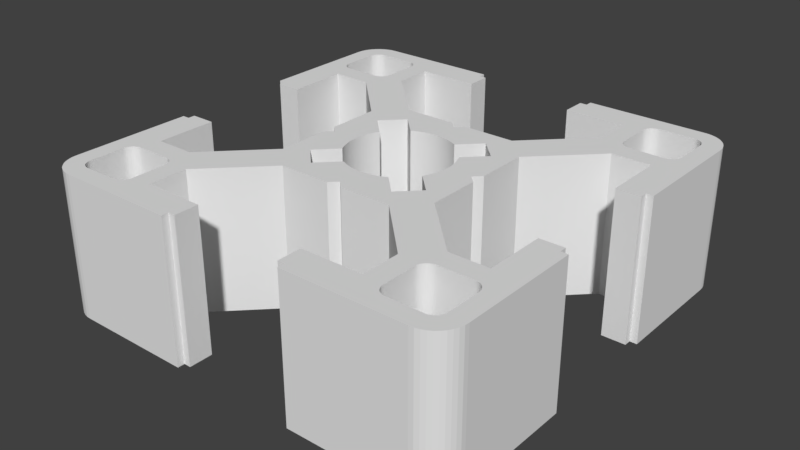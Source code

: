 # Source: Strebenprofil_30x30.blend  (saved by Blender 2.79.0; exported with 4.5.12 LTS)
import bpy
from mathutils import Matrix  # noqa: F401  (used for matrix-valued properties, if any)

bpy.ops.wm.read_factory_settings(use_empty=True)
scene = bpy.context.scene
scene.name = 'Scene'

# ---- collections
col_collection_1 = bpy.data.collections.new('Collection 1'); scene.collection.children.link(col_collection_1)

# ---- world
world_world = bpy.data.worlds.new('World'); scene.world = world_world
world_world.color = (0.05088, 0.05088, 0.05088)
world_world.use_sun_shadow = False
world_world.sun_shadow_jitter_overblur = 0.0
world_world.cycles.sampling_method = 'MANUAL'

# ---- meshes
me_cube_043 = bpy.data.meshes.new('Cube.043')
me_cube_043.from_pydata([(1.3, -1.5, -0.5), (1.3, -1.5, 0.5), (0.45, -1.5, 0.5), (0.45, -1.5, -0.5), (0.45, -1.45, -0.5), (0.4, -1.45, -0.5), (0.4, -1.28, -0.5), (0.825, -1.28, -0.5), (0.825, -1.114, -0.5), (0.97, -1.232, -0.5), (0.97, -1.29, -0.5), (0.971, -1.303, -0.5), (0.9739, -1.315, -0.5), (0.9787, -1.326, -0.5), (0.9853, -1.337, -0.5), (0.9934, -1.347, -0.5), (1.003, -1.355, -0.5), (1.014, -1.361, -0.5), (1.025, -1.366, -0.5), (1.037, -1.369, -0.5), (1.05, -1.37, -0.5), (1.14, -1.37, -0.5), (1.331, -1.498, -0.5), (1.331, -1.498, 0.5), (1.05, -1.37, 0.5), (1.037, -1.369, 0.5), (1.025, -1.366, 0.5), (1.014, -1.361, 0.5), (1.003, -1.355, 0.5), (0.9934, -1.347, 0.5), (0.9853, -1.337, 0.5), (0.9787, -1.326, 0.5), (0.9739, -1.315, 0.5), (0.971, -1.303, 0.5), (0.97, -1.29, 0.5), (0.97, -1.05, 0.5), (0.971, -1.037, 0.5), (0.9739, -1.025, 0.5), (0.9787, -1.014, 0.5), (0.9853, -1.003, 0.5), (0.9934, -0.9934, 0.5), (1.003, -0.9853, 0.5), (1.014, -0.9787, 0.5), (1.025, -0.9739, 0.5), (1.037, -0.971, 0.5), (1.05, -0.97, 0.5), (1.29, -0.97, 0.5), (1.28, -0.825, 0.5), (1.006, -0.825, 0.5), (0.6, -0.4192, 0.5), (0.6, -0.05355, 0.5), (0.3592, -0.0642, 0.5), (0.3585, -0.06839, 0.5), (0.3535, -0.09077, 0.5), (0.3471, -0.1128, 0.5), (0.3394, -0.1344, 0.5), (0.3303, -0.1554, 0.5), (0.3199, -0.1758, 0.5), (0.3189, -0.1775, 0.5), (0.4596, -0.3182, 0.5), (0.3182, -0.4596, 0.5), (0.1775, -0.3189, 0.5), (0.1758, -0.3199, 0.5), (0.1554, -0.3303, 0.5), (0.1344, -0.3394, 0.5), (0.1128, -0.3471, 0.5), (0.09077, -0.3535, 0.5), (0.06839, -0.3585, 0.5), (0.04575, -0.3621, 0.5), (0.02292, -0.3643, 0.5), (-3.8e-07, -0.365, 0.5), (-0.02292, -0.3643, 0.5), (-0.04575, -0.3621, 0.5), (-0.06839, -0.3585, 0.5), (-0.09077, -0.3535, 0.5), (-0.1128, -0.3471, 0.5), (-0.1344, -0.3394, 0.5), (-0.1554, -0.3303, 0.5), (-0.1758, -0.3199, 0.5), (-0.1775, -0.3189, 0.5), (-0.3182, -0.4596, 0.5), (-0.4596, -0.3182, 0.5), (-0.3189, -0.1775, 0.5), (-0.3199, -0.1758, 0.5), (-0.3303, -0.1554, 0.5), (-0.3394, -0.1344, 0.5), (-0.3471, -0.1128, 0.5), (-0.3521, -0.09564, 0.5), (-0.6, -0.1066, 0.5), (-0.6, -0.4192, 0.5), (-0.05355, -0.6, 0.5), (-3.091e-08, -0.5464, 0.5), (0.05355, -0.6, 0.5), (0.4192, -0.6, 0.5), (0.825, -1.006, 0.5), (0.825, -1.28, 0.5), (0.4, -1.28, 0.5), (0.4, -1.45, 0.5), (0.45, -1.45, 0.5), (1.37, -1.14, -0.5), (1.5, -1.3, -0.5), (1.498, -1.331, -0.5), (1.49, -1.362, -0.5), (1.478, -1.391, -0.5), (1.462, -1.418, -0.5), (1.441, -1.441, -0.5), (1.418, -1.462, -0.5), (1.391, -1.478, -0.5), (1.362, -1.49, -0.5), (1.29, -1.37, -0.5), (1.303, -1.369, -0.5), (1.315, -1.366, -0.5), (1.326, -1.361, -0.5), (1.337, -1.355, -0.5), (1.347, -1.347, -0.5), (1.355, -1.337, -0.5), (1.361, -1.326, -0.5), (1.366, -1.315, -0.5), (1.369, -1.303, -0.5), (1.37, -1.29, -0.5), (0.825, -1.006, -0.5), (0.343, 0.1242, -0.5), (0.6, -0.1921, -0.5), (0.6, -0.4192, -0.5), (1.006, -0.825, -0.5), (1.114, -0.825, -0.5), (1.232, -0.97, -0.5), (1.05, -0.97, -0.5), (1.037, -0.971, -0.5), (1.025, -0.9739, -0.5), (1.014, -0.9787, -0.5), (1.003, -0.9853, -0.5), (0.9934, -0.9934, -0.5), (0.9853, -1.003, -0.5), (0.9787, -1.014, -0.5), (0.9739, -1.025, -0.5), (0.971, -1.037, -0.5), (0.97, -1.05, -0.5), (0.4192, -0.6, -0.5), (0.1921, -0.6, -0.5), (-0.1242, -0.343, -0.5), (-0.1128, -0.3471, -0.5), (-0.09077, -0.3535, -0.5), (-0.06839, -0.3585, -0.5), (-0.04575, -0.3621, -0.5), (-0.02292, -0.3643, -0.5), (-3.8e-07, -0.365, -0.5), (0.02292, -0.3643, -0.5), (0.04575, -0.3621, -0.5), (0.06839, -0.3585, -0.5), (0.09077, -0.3535, -0.5), (0.1128, -0.3471, -0.5), (0.1344, -0.3394, -0.5), (0.1554, -0.3303, -0.5), (0.1758, -0.3199, -0.5), (0.1775, -0.3189, -0.5), (0.3182, -0.4596, -0.5), (0.4596, -0.3182, -0.5), (0.3189, -0.1775, -0.5), (0.3199, -0.1758, -0.5), (0.3303, -0.1554, -0.5), (0.3394, -0.1344, -0.5), (0.3471, -0.1128, -0.5), (0.3535, -0.09077, -0.5), (0.3585, -0.06839, -0.5), (0.3621, -0.04575, -0.5), (0.3643, -0.02292, -0.5), (0.365, -1.465e-07, -0.5), (0.3643, 0.02292, -0.5), (0.3621, 0.04575, -0.5), (0.3585, 0.06839, -0.5), (0.3535, 0.09077, -0.5), (0.3471, 0.1128, -0.5), (1.29, -1.37, 0.5), (1.362, -1.49, 0.5), (1.391, -1.478, 0.5), (1.418, -1.462, 0.5), (1.441, -1.441, 0.5), (1.462, -1.418, 0.5), (1.478, -1.391, 0.5), (1.49, -1.362, 0.5), (1.498, -1.331, 0.5), (1.5, -1.3, 0.5), (1.5, -0.45, 0.5), (1.45, -0.45, 0.5), (1.45, -0.4, 0.5), (1.28, -0.4, 0.5), (1.303, -0.971, 0.5), (1.315, -0.9739, 0.5), (1.326, -0.9787, 0.5), (1.337, -0.9853, 0.5), (1.347, -0.9934, 0.5), (1.355, -1.003, 0.5), (1.361, -1.014, 0.5), (1.366, -1.025, 0.5), (1.369, -1.037, 0.5), (1.37, -1.05, 0.5), (1.37, -1.29, 0.5), (1.369, -1.303, 0.5), (1.366, -1.315, 0.5), (1.361, -1.326, 0.5), (1.355, -1.337, 0.5), (1.347, -1.347, 0.5), (1.337, -1.355, 0.5), (1.326, -1.361, 0.5), (1.315, -1.366, 0.5), (1.303, -1.369, 0.5), (1.262, -0.97, -0.5), (1.29, -0.97, -0.5), (1.28, -0.825, -0.5), (1.157, -0.825, -0.5), (0.6, -0.05355, -0.5), (0.5464, 1.545e-08, 0.5), (0.6, 0.05355, 0.5), (0.4192, 0.6, 0.5), (0.05355, 0.6, 0.5), (0.0, 0.5464, 0.5), (-0.05355, 0.6, 0.5), (-0.6, 0.4192, 0.5), (-0.6, 0.05355, 0.5), (-0.5464, 1.545e-08, 0.5), (-0.3535, -0.09077, 0.5), (-0.3585, -0.06839, 0.5), (-0.3621, -0.04575, 0.5), (-0.3643, -0.02292, 0.5), (-0.365, 5.265e-07, 0.5), (-0.3643, 0.02292, 0.5), (-0.3621, 0.04575, 0.5), (-0.3585, 0.06839, 0.5), (-0.3535, 0.09077, 0.5), (-0.3471, 0.1128, 0.5), (-0.3394, 0.1344, 0.5), (-0.3303, 0.1554, 0.5), (-0.3199, 0.1758, 0.5), (-0.3189, 0.1775, 0.5), (-0.4596, 0.3182, 0.5), (-0.3182, 0.4596, 0.5), (-0.1775, 0.3189, 0.5), (-0.1758, 0.3199, 0.5), (-0.1554, 0.3303, 0.5), (-0.1344, 0.3394, 0.5), (-0.1128, 0.3471, 0.5), (-0.09077, 0.3535, 0.5), (-0.06839, 0.3585, 0.5), (-0.04575, 0.3621, 0.5), (-0.02292, 0.3643, 0.5), (0.0, 0.365, 0.5), (0.02292, 0.3643, 0.5), (0.04575, 0.3621, 0.5), (0.06839, 0.3585, 0.5), (0.09077, 0.3535, 0.5), (0.1128, 0.3471, 0.5), (0.1344, 0.3394, 0.5), (0.1554, 0.3303, 0.5), (0.1758, 0.3199, 0.5), (0.1775, 0.3189, 0.5), (0.3182, 0.4596, 0.5), (0.4596, 0.3182, 0.5), (0.3189, 0.1775, 0.5), (0.3199, 0.1758, 0.5), (0.3303, 0.1554, 0.5), (0.3394, 0.1344, 0.5), (0.3471, 0.1128, 0.5), (0.3535, 0.09077, 0.5), (0.3585, 0.06839, 0.5), (0.3621, 0.04575, 0.5), (0.3643, 0.02292, 0.5), (0.365, -1.465e-07, 0.5), (0.3643, -0.02292, 0.5), (0.3621, -0.04575, 0.5), (-0.1344, -0.3394, -0.5), (-0.1554, -0.3303, -0.5), (-0.1758, -0.3199, -0.5), (-0.1775, -0.3189, -0.5), (-0.3182, -0.4596, -0.5), (-0.4596, -0.3182, -0.5), (-0.323, -0.1815, -0.5), (-0.3189, -0.1775, -0.5), (-0.3199, -0.1758, -0.5), (-0.3303, -0.1554, -0.5), (-0.3394, -0.1344, -0.5), (-0.3471, -0.1128, -0.5), (-0.6, -0.05355, 0.5), (-0.6, -0.05355, -0.5), (-0.6, -0.4192, -0.5), (-0.9155, -0.7347, 0.5), (-1.035, -0.9717, 0.5), (-1.025, -0.9739, 0.5), (-1.014, -0.9787, 0.5), (-1.003, -0.9853, 0.5), (-0.9934, -0.9934, 0.5), (-0.9853, -1.003, 0.5), (-0.9787, -1.014, 0.5), (-0.9739, -1.025, 0.5), (-0.971, -1.037, 0.5), (-0.97, -1.05, 0.5), (-0.97, -1.29, 0.5), (-0.971, -1.303, 0.5), (-0.9739, -1.315, 0.5), (-0.9787, -1.326, 0.5), (-0.9853, -1.337, 0.5), (-0.9934, -1.347, 0.5), (-1.003, -1.355, 0.5), (-1.014, -1.361, 0.5), (-1.025, -1.366, 0.5), (-1.037, -1.369, 0.5), (-1.05, -1.37, 0.5), (-1.235, -1.37, 0.5), (-1.3, -1.5, 0.5), (-0.45, -1.5, 0.5), (-0.45, -1.45, 0.5), (-0.4, -1.45, 0.5), (-0.4, -1.28, 0.5), (-0.825, -1.28, 0.5), (-0.825, -1.006, 0.5), (-0.4192, -0.6, 0.5), (-0.05355, -0.6, -0.5), (-3.091e-08, -0.5464, -0.5), (0.05355, -0.6, -0.5), (1.37, -1.05, -0.5), (1.37, -1.12, -0.5), (0.5464, 1.545e-08, -0.5), (0.3394, 0.1344, -0.5), (0.3303, 0.1554, -0.5), (0.3199, 0.1758, -0.5), (0.3189, 0.1775, -0.5), (0.4596, 0.3182, -0.5), (0.3182, 0.4596, -0.5), (0.1815, 0.323, -0.5), (0.0, 0.5464, -0.5), (0.05355, 0.6, -0.5), (0.4192, 0.6, -0.5), (0.825, 1.006, -0.5), (0.7131, 0.5323, -0.5), (0.6, 0.4192, -0.5), (0.6, 0.05355, -0.5), (-0.5464, 1.545e-08, -0.5), (1.5, -0.45, -0.5), (1.45, -0.45, -0.5), (1.45, -0.4, -0.5), (1.28, -0.4, -0.5), (1.303, -0.971, -0.5), (1.315, -0.9739, -0.5), (1.326, -0.9787, -0.5), (1.337, -0.9853, -0.5), (1.347, -0.9934, -0.5), (1.355, -1.003, -0.5), (1.361, -1.014, -0.5), (1.366, -1.025, -0.5), (1.369, -1.037, -0.5), (0.6, 0.4192, 0.5), (1.006, 0.825, 0.5), (1.05, 0.97, 0.5), (1.037, 0.971, 0.5), (1.025, 0.9739, 0.5), (1.014, 0.9787, 0.5), (1.003, 0.9853, 0.5), (0.9934, 0.9934, 0.5), (0.9853, 1.003, 0.5), (0.9787, 1.014, 0.5), (0.9739, 1.025, 0.5), (0.971, 1.037, 0.5), (0.97, 1.05, 0.5), (0.97, 1.29, 0.5), (0.971, 1.303, 0.5), (0.9739, 1.315, 0.5), (0.9787, 1.326, 0.5), (0.9853, 1.337, 0.5), (0.9934, 1.347, 0.5), (1.003, 1.355, 0.5), (1.014, 1.361, 0.5), (1.025, 1.366, 0.5), (1.037, 1.369, 0.5), (1.05, 1.37, 0.5), (1.29, 1.37, 0.5), (1.303, 1.369, 0.5), (1.3, 1.5, 0.5), (0.45, 1.5, 0.5), (0.45, 1.45, 0.5), (0.4, 1.45, 0.5), (0.4, 1.28, 0.5), (0.825, 1.28, 0.5), (0.825, 1.006, 0.5), (1.28, 0.825, 0.5), (1.28, 0.4, 0.5), (1.45, 0.4, 0.5), (1.45, 0.45, 0.5), (1.5, 0.45, 0.5), (1.5, 1.3, 0.5), (1.498, 1.331, 0.5), (1.49, 1.362, 0.5), (1.478, 1.391, 0.5), (1.462, 1.418, 0.5), (1.441, 1.441, 0.5), (1.418, 1.462, 0.5), (1.391, 1.478, 0.5), (1.362, 1.49, 0.5), (1.331, 1.498, 0.5), (1.315, 1.366, 0.5), (1.326, 1.361, 0.5), (1.337, 1.355, 0.5), (1.347, 1.347, 0.5), (1.355, 1.337, 0.5), (1.361, 1.326, 0.5), (1.366, 1.315, 0.5), (1.369, 1.303, 0.5), (1.37, 1.29, 0.5), (1.37, 1.05, 0.5), (1.369, 1.037, 0.5), (1.366, 1.025, 0.5), (1.361, 1.014, 0.5), (1.355, 1.003, 0.5), (1.347, 0.9934, 0.5), (1.337, 0.9853, 0.5), (1.326, 0.9787, 0.5), (1.315, 0.9739, 0.5), (1.303, 0.971, 0.5), (1.29, 0.97, 0.5), (-0.05355, 0.6, -0.5), (-0.4192, 0.6, 0.5), (-0.825, 1.006, 0.5), (-0.825, 1.184, 0.5), (-0.97, 1.281, 0.5), (-0.97, 1.05, 0.5), (-0.971, 1.037, 0.5), (-0.9739, 1.025, 0.5), (-0.9787, 1.014, 0.5), (-0.9853, 1.003, 0.5), (-0.9934, 0.9934, 0.5), (-1.003, 0.9853, 0.5), (-1.014, 0.9787, 0.5), (-1.025, 0.9739, 0.5), (-1.037, 0.971, 0.5), (-1.05, 0.97, 0.5), (-1.29, 0.97, 0.5), (-1.303, 0.971, 0.5), (-1.315, 0.9739, 0.5), (-1.326, 0.9787, 0.5), (-1.337, 0.9853, 0.5), (-1.347, 0.9934, 0.5), (-1.355, 1.003, 0.5), (-1.361, 1.014, 0.5), (-1.366, 1.025, 0.5), (-1.369, 1.037, 0.5), (-1.37, 1.05, 0.5), (-1.37, 1.29, 0.5), (-1.369, 1.303, 0.5), (-1.366, 1.315, 0.5), (-1.361, 1.326, 0.5), (-1.355, 1.337, 0.5), (-1.347, 1.347, 0.5), (-1.337, 1.355, 0.5), (-1.326, 1.361, 0.5), (-1.315, 1.366, 0.5), (-1.303, 1.369, 0.5), (-1.29, 1.37, 0.5), (-1.104, 1.37, 0.5), (-1.3, 1.5, 0.5), (-1.331, 1.498, 0.5), (-1.362, 1.49, 0.5), (-1.391, 1.478, 0.5), (-1.418, 1.462, 0.5), (-1.441, 1.441, 0.5), (-1.462, 1.418, 0.5), (-1.478, 1.391, 0.5), (-1.49, 1.362, 0.5), (-1.498, 1.331, 0.5), (-1.5, 1.3, 0.5), (-1.5, 0.45, 0.5), (-1.45, 0.45, 0.5), (-1.45, 0.4, 0.5), (-1.28, 0.4, 0.5), (-1.28, 0.825, 0.5), (-1.006, 0.825, 0.5), (-0.6, 0.4192, -0.5), (-0.6, 0.05355, -0.5), (-0.3535, -0.09077, -0.5), (-0.3585, -0.06839, -0.5), (-0.3621, -0.04575, -0.5), (-0.3643, -0.02292, -0.5), (-0.365, 5.265e-07, -0.5), (-0.3643, 0.02292, -0.5), (-0.3621, 0.04575, -0.5), (-0.3585, 0.06839, -0.5), (-0.3535, 0.09077, -0.5), (-0.3471, 0.1128, -0.5), (-0.3394, 0.1344, -0.5), (-0.3303, 0.1554, -0.5), (-0.3199, 0.1758, -0.5), (-0.3189, 0.1775, -0.5), (-0.4596, 0.3182, -0.5), (-0.3182, 0.4596, -0.5), (-0.1775, 0.3189, -0.5), (-0.1758, 0.3199, -0.5), (-0.1554, 0.3303, -0.5), (-0.1344, 0.3394, -0.5), (-0.1128, 0.3471, -0.5), (-0.09077, 0.3535, -0.5), (-0.06839, 0.3585, -0.5), (-0.04575, 0.3621, -0.5), (-0.02292, 0.3643, -0.5), (0.0, 0.365, -0.5), (0.02292, 0.3643, -0.5), (0.04575, 0.3621, -0.5), (0.06839, 0.3585, -0.5), (0.09077, 0.3535, -0.5), (0.1128, 0.3471, -0.5), (0.1344, 0.3394, -0.5), (0.1554, 0.3303, -0.5), (0.1758, 0.3199, -0.5), (0.1775, 0.3189, -0.5), (-1.006, -0.825, 0.5), (-1.006, -0.825, -0.5), (-1.157, -0.825, 0.5), (-1.262, -0.97, 0.5), (-1.05, -0.97, 0.5), (-1.037, -0.971, 0.5), (-1.025, -0.9739, -0.5), (-1.014, -0.9787, -0.5), (-1.003, -0.9853, -0.5), (-0.9934, -0.9934, -0.5), (-0.9853, -1.003, -0.5), (-0.9787, -1.014, -0.5), (-0.9739, -1.025, -0.5), (-0.971, -1.037, -0.5), (-0.97, -1.05, -0.5), (-0.97, -1.29, -0.5), (-0.971, -1.303, -0.5), (-0.9739, -1.315, -0.5), (-0.9787, -1.326, -0.5), (-0.9853, -1.337, -0.5), (-0.9934, -1.347, -0.5), (-1.003, -1.355, -0.5), (-1.014, -1.361, -0.5), (-1.025, -1.366, -0.5), (-1.037, -1.369, -0.5), (-1.05, -1.37, -0.5), (-1.29, -1.37, -0.5), (-1.29, -1.37, 0.5), (-1.5, -1.3, 0.5), (-1.498, -1.331, 0.5), (-1.49, -1.362, 0.5), (-1.478, -1.391, 0.5), (-1.462, -1.418, 0.5), (-1.441, -1.441, 0.5), (-1.418, -1.462, 0.5), (-1.391, -1.478, 0.5), (-1.362, -1.49, 0.5), (-1.331, -1.498, 0.5), (-1.303, -1.369, 0.5), (-1.315, -1.366, 0.5), (-1.326, -1.361, 0.5), (-1.337, -1.355, 0.5), (-1.347, -1.347, 0.5), (-1.355, -1.337, 0.5), (-1.361, -1.326, 0.5), (-1.366, -1.315, 0.5), (-1.369, -1.303, 0.5), (-1.37, -1.29, 0.5), (-1.37, -1.12, 0.5), (-1.3, -1.5, -0.5), (-0.45, -1.5, -0.5), (-0.45, -1.45, -0.5), (-0.4, -1.45, -0.5), (-0.4, -1.28, -0.5), (-0.825, -1.28, -0.5), (-0.825, -1.006, -0.5), (-0.4192, -0.6, -0.5), (0.97, 1.05, -0.5), (0.971, 1.037, -0.5), (0.9739, 1.025, -0.5), (0.9787, 1.014, -0.5), (0.9853, 1.003, -0.5), (0.9934, 0.9934, -0.5), (1.003, 0.9853, -0.5), (1.014, 0.9787, -0.5), (1.025, 0.9739, -0.5), (1.037, 0.971, -0.5), (1.05, 0.97, -0.5), (1.29, 0.97, -0.5), (1.303, 0.971, -0.5), (1.315, 0.9739, -0.5), (1.326, 0.9787, -0.5), (1.337, 0.9853, -0.5), (1.347, 0.9934, -0.5), (1.355, 1.003, -0.5), (1.361, 1.014, -0.5), (1.366, 1.025, -0.5), (1.369, 1.037, -0.5), (1.37, 1.05, -0.5), (1.37, 1.29, -0.5), (1.369, 1.303, -0.5), (1.5, 1.3, -0.5), (1.5, 0.45, -0.5), (1.45, 0.45, -0.5), (1.45, 0.4, -0.5), (1.28, 0.4, -0.5), (1.28, 0.825, -0.5), (1.006, 0.825, -0.5), (0.825, 1.28, -0.5), (0.4, 1.28, -0.5), (0.4, 1.45, -0.5), (0.45, 1.45, -0.5), (0.45, 1.5, -0.5), (1.3, 1.5, -0.5), (1.331, 1.498, -0.5), (1.362, 1.49, -0.5), (1.391, 1.478, -0.5), (1.418, 1.462, -0.5), (1.441, 1.441, -0.5), (1.462, 1.418, -0.5), (1.478, 1.391, -0.5), (1.49, 1.362, -0.5), (1.498, 1.331, -0.5), (1.366, 1.315, -0.5), (1.361, 1.326, -0.5), (1.355, 1.337, -0.5), (1.347, 1.347, -0.5), (1.337, 1.355, -0.5), (1.326, 1.361, -0.5), (1.315, 1.366, -0.5), (1.303, 1.369, -0.5), (1.29, 1.37, -0.5), (1.05, 1.37, -0.5), (1.037, 1.369, -0.5), (1.025, 1.366, -0.5), (1.014, 1.361, -0.5), (1.003, 1.355, -0.5), (0.9934, 1.347, -0.5), (0.9853, 1.337, -0.5), (0.9787, 1.326, -0.5), (0.9739, 1.315, -0.5), (0.971, 1.303, -0.5), (0.97, 1.29, -0.5), (-1.331, -1.498, -0.5), (-1.362, -1.49, -0.5), (-1.391, -1.478, -0.5), (-1.418, -1.462, -0.5), (-1.441, -1.441, -0.5), (-1.462, -1.418, -0.5), (-1.478, -1.391, -0.5), (-1.49, -1.362, -0.5), (-1.498, -1.331, -0.5), (-1.5, -1.3, -0.5), (-1.37, -1.12, -0.5), (-1.37, -1.29, -0.5), (-1.369, -1.303, -0.5), (-1.366, -1.315, -0.5), (-1.361, -1.326, -0.5), (-1.355, -1.337, -0.5), (-1.347, -1.347, -0.5), (-1.337, -1.355, -0.5), (-1.326, -1.361, -0.5), (-1.315, -1.366, -0.5), (-1.303, -1.369, -0.5), (-1.037, -0.971, -0.5), (-1.05, -0.97, -0.5), (-1.262, -0.97, -0.5), (-1.157, -0.825, -0.5), (-0.4192, 0.6, -0.5), (-0.825, 1.006, -0.5), (-0.825, 1.28, 0.5), (-0.825, 1.28, -0.5), (-0.45, 1.5, 0.5), (-1.05, 1.37, 0.5), (-1.037, 1.369, 0.5), (-1.025, 1.366, 0.5), (-1.014, 1.361, 0.5), (-1.003, 1.355, 0.5), (-0.9934, 1.347, 0.5), (-0.9853, 1.337, 0.5), (-0.9787, 1.326, 0.5), (-0.9739, 1.315, 0.5), (-0.971, 1.303, 0.5), (-0.97, 1.29, 0.5), (-0.4, 1.28, 0.5), (-0.4, 1.45, 0.5), (-0.45, 1.45, 0.5), (-0.97, 1.29, -0.5), (-0.97, 1.05, -0.5), (-0.971, 1.037, -0.5), (-0.9739, 1.025, -0.5), (-0.9787, 1.014, -0.5), (-0.9853, 1.003, -0.5), (-0.9934, 0.9934, -0.5), (-1.003, 0.9853, -0.5), (-1.014, 0.9787, -0.5), (-1.025, 0.9739, -0.5), (-1.037, 0.971, -0.5), (-1.05, 0.97, -0.5), (-1.29, 0.97, -0.5), (-1.303, 0.971, -0.5), (-1.315, 0.9739, -0.5), (-1.326, 0.9787, -0.5), (-1.337, 0.9853, -0.5), (-1.347, 0.9934, -0.5), (-1.355, 1.003, -0.5), (-1.361, 1.014, -0.5), (-1.366, 1.025, -0.5), (-1.369, 1.037, -0.5), (-1.37, 1.05, -0.5), (-1.37, 1.29, -0.5), (-1.369, 1.303, -0.5), (-1.366, 1.315, -0.5), (-1.361, 1.326, -0.5), (-1.355, 1.337, -0.5), (-1.347, 1.347, -0.5), (-1.337, 1.355, -0.5), (-1.326, 1.361, -0.5), (-1.315, 1.366, -0.5), (-1.303, 1.369, -0.5), (-1.29, 1.37, -0.5), (-1.05, 1.37, -0.5), (-1.3, 1.5, -0.5), (-1.331, 1.498, -0.5), (-1.362, 1.49, -0.5), (-1.391, 1.478, -0.5), (-1.418, 1.462, -0.5), (-1.441, 1.441, -0.5), (-1.462, 1.418, -0.5), (-1.478, 1.391, -0.5), (-1.49, 1.362, -0.5), (-1.498, 1.331, -0.5), (-1.5, 1.3, -0.5), (-1.5, 0.45, -0.5), (-1.45, 0.45, -0.5), (-1.45, 0.4, -0.5), (-1.28, 0.4, -0.5), (-1.28, 0.825, -0.5), (-1.006, 0.825, -0.5), (-0.971, 1.303, -0.5), (-1.28, -0.825, 0.5), (-1.28, -0.825, -0.5), (-1.37, -1.05, 0.5), (-1.369, -1.037, 0.5), (-1.366, -1.025, 0.5), (-1.361, -1.014, 0.5), (-1.355, -1.003, 0.5), (-1.347, -0.9934, 0.5), (-1.337, -0.9853, 0.5), (-1.326, -0.9787, 0.5), (-1.315, -0.9739, 0.5), (-1.303, -0.971, 0.5), (-1.29, -0.97, 0.5), (-1.28, -0.4, 0.5), (-1.45, -0.4, 0.5), (-1.45, -0.45, 0.5), (-1.5, -0.45, 0.5), (-1.29, -0.97, -0.5), (-1.37, -1.05, -0.5), (-1.5, -0.45, -0.5), (-1.45, -0.45, -0.5), (-1.45, -0.4, -0.5), (-1.28, -0.4, -0.5), (-1.303, -0.971, -0.5), (-1.315, -0.9739, -0.5), (-1.326, -0.9787, -0.5), (-1.337, -0.9853, -0.5), (-1.347, -0.9934, -0.5), (-1.355, -1.003, -0.5), (-1.361, -1.014, -0.5), (-1.366, -1.025, -0.5), (-1.369, -1.037, -0.5), (-0.4, 1.28, -0.5), (-0.45, 1.45, -0.5), (-0.45, 1.5, -0.5), (-1.037, 1.369, -0.5), (-1.025, 1.366, -0.5), (-1.014, 1.361, -0.5), (-1.003, 1.355, -0.5), (-0.9934, 1.347, -0.5), (-0.9853, 1.337, -0.5), (-0.9787, 1.326, -0.5), (-0.9739, 1.315, -0.5), (-0.4, 1.45, -0.5)], [], [(0, 1, 2, 3), (0, 3, 4, 5, 6, 7, 8, 9, 10, 11, 12, 13, 14, 15, 16, 17, 18, 19, 20, 21), (1, 0, 22, 23), (24, 25, 26, 27, 28, 29, 30, 31, 32, 33, 34, 35, 36, 37, 38, 39, 40, 41, 42, 43, 44, 45, 46, 47, 48, 49, 50, 51, 52, 53, 54, 55, 56, 57, 58, 59, 60, 61, 62, 63, 64, 65, 66, 67, 68, 69, 70, 71, 72, 73, 74, 75, 76, 77, 78, 79, 80, 81, 82, 83, 84, 85, 86, 87, 88, 89, 90, 91, 92, 93, 94, 95, 96, 97, 98, 2, 1), (4, 3, 2, 98), (99, 100, 101, 102, 103, 104, 105, 106, 107, 108, 22, 0, 21, 109, 110, 111, 112, 113, 114, 115, 116, 117, 118, 119), (5, 4, 98, 97), (6, 5, 97, 96), (7, 6, 96, 95), (95, 94, 120, 8, 7), (121, 122, 123, 124, 125, 126, 127, 128, 129, 130, 131, 132, 133, 134, 135, 136, 137, 9, 8, 120, 138, 139, 140, 141, 142, 143, 144, 145, 146, 147, 148, 149, 150, 151, 152, 153, 154, 155, 156, 157, 158, 159, 160, 161, 162, 163, 164, 165, 166, 167, 168, 169, 170, 171, 172), (10, 9, 137, 35, 34), (11, 10, 34, 33), (12, 11, 33, 32), (13, 12, 32, 31), (14, 13, 31, 30), (15, 14, 30, 29), (16, 15, 29, 28), (17, 16, 28, 27), (18, 17, 27, 26), (19, 18, 26, 25), (20, 19, 25, 24), (109, 21, 20, 24, 173), (173, 24, 1, 23, 174, 175, 176, 177, 178, 179, 180, 181, 182, 183, 184, 185, 186, 47, 46, 187, 188, 189, 190, 191, 192, 193, 194, 195, 196, 197, 198, 199, 200, 201, 202, 203, 204, 205, 206), (23, 22, 108, 174), (36, 35, 137, 136), (37, 36, 136, 135), (38, 37, 135, 134), (39, 38, 134, 133), (40, 39, 133, 132), (41, 40, 132, 131), (42, 41, 131, 130), (43, 42, 130, 129), (44, 43, 129, 128), (45, 44, 128, 127), (127, 126, 207, 208, 46, 45), (209, 210, 125, 124, 48, 47), (49, 48, 124, 123), (123, 122, 211, 50, 49), (212, 213, 214, 215, 216, 217, 218, 219, 220, 88, 87, 221, 222, 223, 224, 225, 226, 227, 228, 229, 230, 231, 232, 233, 234, 235, 236, 237, 238, 239, 240, 241, 242, 243, 244, 245, 246, 247, 248, 249, 250, 251, 252, 253, 254, 255, 256, 257, 258, 259, 260, 261, 262, 263, 264, 265, 266, 267, 268, 269, 51, 50), (51, 269, 165, 164, 52), (164, 163, 53, 52), (163, 162, 54, 53), (162, 161, 55, 54), (161, 160, 56, 55), (160, 159, 57, 56), (159, 158, 58, 57), (158, 157, 59, 58), (157, 156, 60, 59), (61, 60, 156, 155), (62, 61, 155, 154), (154, 153, 63, 62), (153, 152, 64, 63), (152, 151, 65, 64), (151, 150, 66, 65), (150, 149, 67, 66), (149, 148, 68, 67), (148, 147, 69, 68), (147, 146, 70, 69), (146, 145, 71, 70), (145, 144, 72, 71), (144, 143, 73, 72), (143, 142, 74, 73), (142, 141, 75, 74), (141, 140, 270, 76, 75), (270, 271, 77, 76), (271, 272, 78, 77), (272, 273, 79, 78), (273, 274, 80, 79), (274, 275, 81, 80), (82, 81, 275, 276, 277), (83, 82, 277, 278), (278, 279, 84, 83), (279, 280, 85, 84), (280, 281, 86, 85), (87, 86, 281, 476, 221), (89, 88, 282, 283, 284), (89, 285, 286, 287, 288, 289, 290, 291, 292, 293, 294, 295, 296, 297, 298, 299, 300, 301, 302, 303, 304, 305, 306, 307, 308, 309, 310, 311, 312, 313, 314, 315, 90), (91, 90, 316, 317), (317, 318, 92, 91), (138, 93, 92, 318, 139), (94, 93, 138, 120), (319, 320, 99, 119, 197, 196), (320, 100, 99), (181, 101, 100, 182), (180, 102, 101, 181), (179, 103, 102, 180), (178, 104, 103, 179), (177, 105, 104, 178), (176, 106, 105, 177), (175, 107, 106, 176), (174, 108, 107, 175), (173, 206, 110, 109), (206, 205, 111, 110), (205, 204, 112, 111), (204, 203, 113, 112), (203, 202, 114, 113), (202, 201, 115, 114), (201, 200, 116, 115), (200, 199, 117, 116), (199, 198, 118, 117), (198, 197, 119, 118), (172, 262, 261, 322, 121), (321, 211, 122, 121, 322, 323, 324, 325, 326, 327, 328, 329, 330, 331, 332, 333, 334, 335), (210, 207, 126, 125), (318, 317, 316, 284, 283, 336, 276, 275, 274, 273, 272, 271, 270, 140, 139), (166, 165, 269, 268), (167, 166, 268, 267), (168, 167, 267, 266), (169, 168, 266, 265), (170, 169, 265, 264), (171, 170, 264, 263), (172, 171, 263, 262), (183, 182, 100, 337), (184, 183, 337, 338), (338, 339, 185, 184), (340, 186, 185, 339), (340, 209, 47, 186), (187, 46, 208, 341), (188, 187, 341, 342), (189, 188, 342, 343), (190, 189, 343, 344), (191, 190, 344, 345), (192, 191, 345, 346), (193, 192, 346, 347), (194, 193, 347, 348), (195, 194, 348, 349), (196, 195, 349, 319), (339, 338, 337, 100, 320, 319, 349, 348, 347, 346, 345, 344, 343, 342, 341, 208, 207, 210, 209, 340), (212, 50, 211, 321), (321, 335, 213, 212), (213, 350, 351, 352, 353, 354, 355, 356, 357, 358, 359, 360, 361, 362, 363, 364, 365, 366, 367, 368, 369, 370, 371, 372, 373, 374, 375, 376, 377, 378, 379, 380, 381, 382, 214), (351, 383, 384, 385, 386, 387, 388, 389, 390, 391, 392, 393, 394, 395, 396, 397, 376, 375, 398, 399, 400, 401, 402, 403, 404, 405, 406, 407, 408, 409, 410, 411, 412, 413, 414, 415, 416, 417, 352), (331, 330, 215, 214), (216, 215, 330, 329), (329, 418, 217, 216), (217, 419, 420, 421, 422, 423, 424, 425, 426, 427, 428, 429, 430, 431, 432, 433, 434, 435, 436, 437, 438, 439, 440, 441, 442, 443, 444, 445, 446, 447, 448, 449, 450, 451, 452, 453, 454, 455, 456, 457, 458, 459, 460, 461, 462, 463, 464, 465, 466, 467, 468, 469, 470, 471, 472, 473, 218), (219, 218, 474, 475), (220, 219, 475, 336), (88, 220, 282), (476, 477, 222, 221), (477, 478, 223, 222), (478, 479, 224, 223), (479, 480, 225, 224), (480, 481, 226, 225), (481, 482, 227, 226), (482, 483, 228, 227), (483, 484, 229, 228), (484, 485, 230, 229), (485, 486, 231, 230), (486, 487, 232, 231), (487, 488, 233, 232), (488, 489, 234, 233), (489, 490, 235, 234), (490, 491, 236, 235), (237, 236, 491, 492), (238, 237, 492, 493), (493, 494, 239, 238), (494, 495, 240, 239), (495, 496, 241, 240), (496, 497, 242, 241), (497, 498, 243, 242), (498, 499, 244, 243), (499, 500, 245, 244), (500, 501, 246, 245), (501, 502, 247, 246), (502, 503, 248, 247), (503, 504, 249, 248), (504, 505, 250, 249), (505, 506, 251, 250), (506, 507, 252, 251), (507, 508, 253, 252), (508, 509, 254, 253), (509, 510, 255, 254), (510, 328, 327, 256, 255), (327, 326, 257, 256), (258, 257, 326, 325), (259, 258, 325, 324), (324, 323, 260, 259), (323, 322, 261, 260), (329, 328, 510, 509, 508, 507, 506, 505, 504, 503, 502, 501, 500, 499, 498, 497, 496, 495, 494, 493, 492, 491, 490, 489, 488, 487, 486, 485, 484, 483, 482, 481, 480, 479, 478, 477, 476, 281, 280, 279, 278, 277, 276, 336, 475, 474, 418), (511, 285, 89, 284, 512), (336, 283, 282, 220), (286, 285, 511, 513, 514, 515, 516), (288, 287, 517, 518), (289, 288, 518, 519), (290, 289, 519, 520), (291, 290, 520, 521), (292, 291, 521, 522), (293, 292, 522, 523), (294, 293, 523, 524), (295, 294, 524, 525), (525, 526, 296, 295), (297, 296, 526, 527), (298, 297, 527, 528), (299, 298, 528, 529), (300, 299, 529, 530), (301, 300, 530, 531), (302, 301, 531, 532), (303, 302, 532, 533), (304, 303, 533, 534), (305, 304, 534, 535), (306, 305, 535, 536), (536, 537, 538, 307, 306), (539, 540, 541, 542, 543, 544, 545, 546, 547, 548, 308, 307, 538, 549, 550, 551, 552, 553, 554, 555, 556, 557, 558, 559), (309, 308, 560, 561), (310, 309, 561, 562), (562, 563, 311, 310), (312, 311, 563, 564), (313, 312, 564, 565), (565, 566, 314, 313), (315, 314, 566, 567), (315, 567, 316, 90), (214, 382, 332, 331), (332, 568, 569, 570, 571, 572, 573, 574, 575, 576, 577, 578, 579, 580, 581, 582, 583, 584, 585, 586, 587, 588, 589, 590, 591, 592, 593, 594, 595, 596, 597, 598, 333), (332, 599, 600, 601, 602, 603, 604, 605, 606, 607, 608, 609, 610, 611, 612, 613, 592, 591, 614, 615, 616, 617, 618, 619, 620, 621, 622, 623, 624, 625, 626, 627, 628, 629, 630, 631, 632, 633, 568), (351, 350, 334, 333, 598), (350, 213, 335, 334), (560, 634, 635, 636, 637, 638, 639, 640, 641, 642, 643, 644, 645, 646, 647, 648, 649, 650, 651, 652, 653, 654, 537, 536, 535, 534, 533, 532, 531, 530, 529, 528, 527, 526, 525, 524, 523, 522, 521, 520, 519, 518, 517, 655, 656, 657, 658, 512, 284, 316, 567, 566, 565, 564, 563, 562, 561), (383, 351, 598, 597), (597, 596, 384, 383), (384, 596, 595, 385), (595, 594, 386, 385), (594, 593, 387, 386), (592, 388, 387, 593), (388, 592, 613, 389), (389, 613, 612, 390), (390, 612, 611, 391), (391, 611, 610, 392), (392, 610, 609, 393), (393, 609, 608, 394), (394, 608, 607, 395), (395, 607, 606, 396), (396, 606, 605, 397), (397, 605, 604, 376), (377, 376, 604, 603), (378, 377, 603, 602), (602, 601, 379, 378), (601, 600, 380, 379), (600, 599, 381, 380), (599, 332, 382, 381), (217, 418, 659, 419), (420, 419, 659, 660), (661, 421, 420, 660, 662), (663, 457, 456, 664, 665, 666, 667, 668, 669, 670, 671, 672, 673, 674, 422, 421, 661, 675, 676, 677), (678, 679, 423, 422, 674), (424, 423, 679, 680), (425, 424, 680, 681), (426, 425, 681, 682), (427, 426, 682, 683), (428, 427, 683, 684), (429, 428, 684, 685), (430, 429, 685, 686), (431, 430, 686, 687), (432, 431, 687, 688), (433, 432, 688, 689), (689, 690, 434, 433), (690, 691, 435, 434), (691, 692, 436, 435), (692, 693, 437, 436), (693, 694, 438, 437), (694, 695, 439, 438), (695, 696, 440, 439), (696, 697, 441, 440), (697, 698, 442, 441), (698, 699, 443, 442), (699, 700, 444, 443), (700, 701, 445, 444), (446, 445, 701, 702), (447, 446, 702, 703), (448, 447, 703, 704), (449, 448, 704, 705), (450, 449, 705, 706), (451, 450, 706, 707), (452, 451, 707, 708), (453, 452, 708, 709), (454, 453, 709, 710), (455, 454, 710, 711), (711, 712, 664, 456, 455), (457, 713, 714, 458), (458, 714, 715, 459), (459, 715, 716, 460), (460, 716, 717, 461), (461, 717, 718, 462), (462, 718, 719, 463), (463, 719, 720, 464), (464, 720, 721, 465), (465, 721, 722, 466), (466, 722, 723, 467), (468, 467, 723, 724), (469, 468, 724, 725), (725, 726, 470, 469), (726, 727, 471, 470), (727, 728, 472, 471), (728, 729, 473, 472), (218, 473, 729, 474), (418, 474, 729, 728, 727, 726, 725, 724, 723, 700, 699, 698, 697, 696, 695, 694, 693, 692, 691, 690, 689, 688, 687, 686, 685, 684, 683, 682, 681, 680, 679, 678, 730, 662, 660, 659), (731, 513, 511, 512, 658, 732), (655, 517, 287, 286, 516), (539, 559, 733, 734, 735, 736, 737, 738, 739, 740, 741, 742, 743, 514, 513, 731, 744, 745, 746, 747), (748, 657, 656, 515, 514, 743), (516, 515, 656, 655), (537, 654, 549, 538), (642, 540, 539, 643), (641, 541, 540, 642), (640, 542, 541, 641), (639, 543, 542, 640), (638, 544, 543, 639), (637, 545, 544, 638), (636, 546, 545, 637), (635, 547, 546, 636), (634, 548, 547, 635), (560, 308, 548, 634), (654, 653, 550, 549), (653, 652, 551, 550), (652, 651, 552, 551), (651, 650, 553, 552), (650, 649, 554, 553), (649, 648, 555, 554), (648, 647, 556, 555), (647, 646, 557, 556), (646, 645, 558, 557), (645, 644, 749, 733, 559, 558), (643, 750, 751, 752, 753, 732, 658, 657, 748, 754, 755, 756, 757, 758, 759, 760, 761, 762, 749, 644), (662, 763, 675, 661), (764, 765, 663, 677), (713, 457, 663, 765), (665, 664, 712, 766), (666, 665, 766, 767), (667, 666, 767, 768), (668, 667, 768, 769), (669, 668, 769, 770), (670, 669, 770, 771), (671, 670, 771, 772), (672, 671, 772, 773), (673, 672, 773, 730), (674, 673, 730, 678), (676, 675, 763, 774), (677, 676, 774, 764), (662, 730, 773, 772, 771, 770, 769, 768, 767, 766, 712, 711, 710, 709, 708, 707, 706, 705, 704, 703, 702, 701, 700, 723, 722, 721, 720, 719, 718, 717, 716, 715, 714, 713, 765, 764, 774, 763), (732, 753, 744, 731), (643, 539, 747, 750), (734, 733, 749, 762), (735, 734, 762, 761), (736, 735, 761, 760), (737, 736, 760, 759), (738, 737, 759, 758), (739, 738, 758, 757), (740, 739, 757, 756), (741, 740, 756, 755), (742, 741, 755, 754), (743, 742, 754, 748), (745, 744, 753, 752), (746, 745, 752, 751), (751, 750, 747, 746), (579, 578, 352, 417), (417, 416, 580, 579), (578, 577, 353, 352), (416, 415, 581, 580), (577, 576, 354, 353), (415, 414, 582, 581), (576, 575, 355, 354), (414, 413, 583, 582), (575, 574, 356, 355), (413, 412, 584, 583), (574, 573, 357, 356), (412, 411, 585, 584), (573, 572, 358, 357), (411, 410, 586, 585), (572, 571, 359, 358), (410, 409, 587, 586), (571, 570, 360, 359), (409, 408, 588, 587), (570, 569, 361, 360), (408, 407, 589, 588), (569, 568, 362, 361), (590, 589, 407, 406), (568, 633, 363, 362), (406, 405, 591, 590), (364, 363, 633, 632), (405, 404, 614, 591), (365, 364, 632, 631), (404, 403, 615, 614), (366, 365, 631, 630), (403, 402, 616, 615), (367, 366, 630, 629), (402, 401, 617, 616), (368, 367, 629, 628), (401, 400, 618, 617), (369, 368, 628, 627), (400, 399, 619, 618), (370, 369, 627, 626), (399, 398, 620, 619), (371, 370, 626, 625), (398, 375, 621, 620), (372, 371, 625, 624), (375, 374, 622, 621), (373, 372, 624, 623), (623, 622, 374, 373)])
me_cube_043.use_remesh_preserve_volume = False
me_cube_043.use_remesh_preserve_attributes = False
me_cube_043.use_mirror_vertex_groups = False
me_cube_043.update()

# ---- objects
ob_cube_009 = bpy.data.objects.new('Cube.009', me_cube_043)

# ---- transforms, parenting, visibility, modifiers, constraints
ob_cube_009.location = (0.0, 0.0, 0.0)
ob_cube_009.lineart.crease_threshold = 0.0

# ---- collection membership
col_collection_1.objects.link(ob_cube_009)

# ---- scene / render settings (as saved in the file)
scene.frame_start = 1; scene.frame_end = 250; scene.frame_set(1)
scene.render.engine = 'BLENDER_EEVEE_NEXT'
scene.render.resolution_percentage = 50
scene.render.dither_intensity = 0.0
scene.cycles.use_denoising = False
scene.cycles.samples = 128
scene.cycles.sampling_pattern = 'TABULATED_SOBOL'
scene.cycles.use_adaptive_sampling = False
scene.cycles.use_light_tree = False
scene.cycles.blur_glossy = 0.0
scene.cycles.sample_clamp_indirect = 0.0
scene.view_settings.view_transform = 'Standard'
scene.unit_settings.scale_length = 0.01
bpy.context.view_layer.update()

# ---- added for rendering (the .blend has no active camera and no usable light): camera, sun
cam_auto = bpy.data.cameras.new('AutoCamera')
cam_auto.lens = 50.0
cam_auto.sensor_width = 36.0
cam_auto.clip_end = 1000.0
ob_auto_camera = bpy.data.objects.new('AutoCamera', cam_auto)
scene.collection.objects.link(ob_auto_camera)
ob_auto_camera.location = (4.03296, -4.83955, 3.22637)
ob_auto_camera.rotation_euler = (1.09748, -7.21219e-08, 0.694738)
scene.camera = ob_auto_camera
light_auto_sun = bpy.data.lights.new('AutoSun', 'SUN')
light_auto_sun.energy = 3.0
light_auto_sun.angle = 0.0523599
ob_auto_sun = bpy.data.objects.new('AutoSun', light_auto_sun)
scene.collection.objects.link(ob_auto_sun)
ob_auto_sun.rotation_euler = (0.872665, 0.174533, 0.523599)
bpy.context.view_layer.update()

